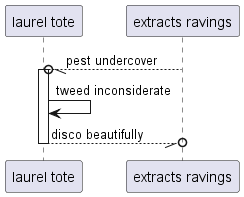

The diagram above was rendered by PlantUML. Its source (embedded in the PNG):
@startuml
participant "laurel tote" as 0
participant "extracts ravings" as 1
1 --//o 0++ : pest undercover
0 -> 0: tweed inconsiderate
return disco beautifully
@enduml